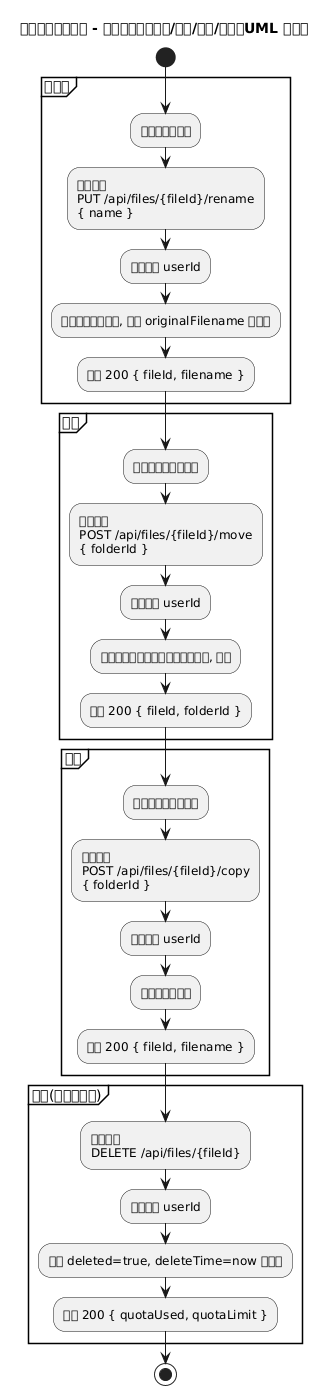

The diagram above was rendered by PlantUML. Its source (embedded in the PNG):
@startuml
title 企业文件管理系统 - 文件操作（重命名/移动/复制/删除）UML 活动图

start
partition 重命名 {
  :用户输入新名称;
  :前端提交\nPUT /api/files/{fileId}/rename\n{ name };
  :后端解析 userId;
  :校验归属与未删除, 更新 originalFilename 并保存;
  :返回 200 { fileId, filename };
}

partition 移动 {
  :用户选择目标文件夹;
  :前端提交\nPOST /api/files/{fileId}/move\n{ folderId };
  :后端解析 userId;
  :查找文件与目标文件夹并更新归属, 保存;
  :返回 200 { fileId, folderId };
}

partition 复制 {
  :用户选择目标文件夹;
  :前端提交\nPOST /api/files/{fileId}/copy\n{ folderId };
  :后端解析 userId;
  :复制记录并保存;
  :返回 200 { fileId, filename };
}

partition 删除(移入回收站) {
  :前端提交\nDELETE /api/files/{fileId};
  :后端解析 userId;
  :标记 deleted=true, deleteTime=now 并保存;
  :返回 200 { quotaUsed, quotaLimit };
}

stop

@enduml